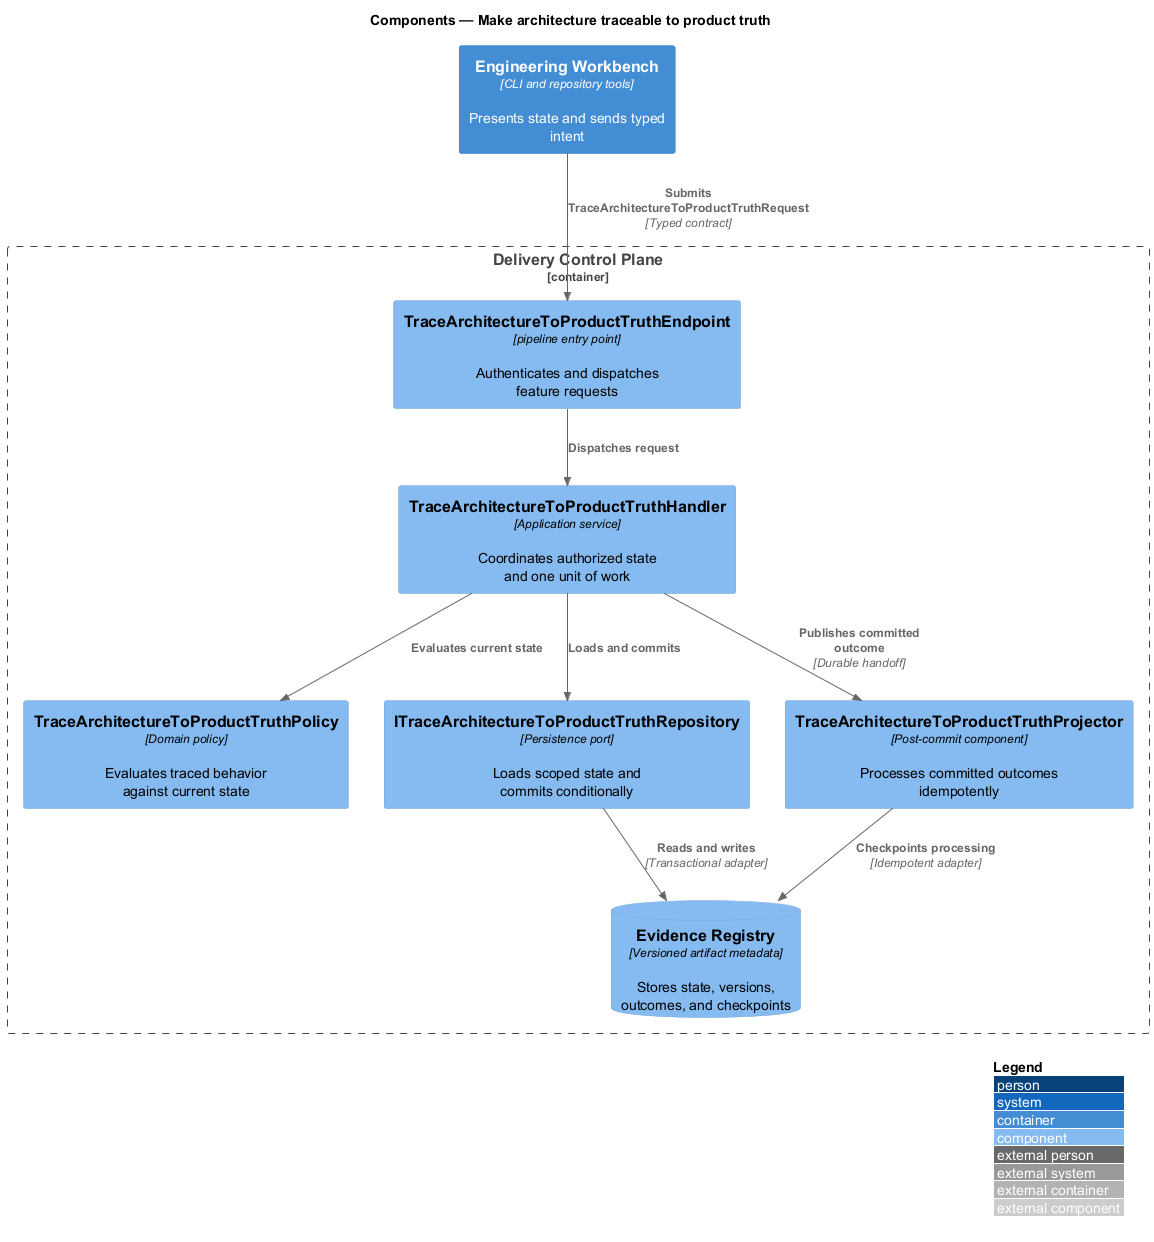

The diagram above was rendered by PlantUML. Its source (embedded in the PNG):
@startuml
!include <C4/C4_Component>
LAYOUT_WITH_LEGEND()
title Components — Make architecture traceable to product truth

Container(frontend, "Engineering Workbench", "CLI and repository tools", "Presents state and sends typed intent")
Container_Boundary(backend, "Delivery Control Plane") {
  Component(endpoint, "TraceArchitectureToProductTruthEndpoint", "pipeline entry point", "Authenticates and dispatches feature requests")
  Component(handler, "TraceArchitectureToProductTruthHandler", "Application service", "Coordinates authorized state and one unit of work")
  Component(policy, "TraceArchitectureToProductTruthPolicy", "Domain policy", "Evaluates traced behavior against current state")
  Component(repository, "ITraceArchitectureToProductTruthRepository", "Persistence port", "Loads scoped state and commits conditionally")
  Component(projector, "TraceArchitectureToProductTruthProjector", "Post-commit component", "Processes committed outcomes idempotently")
  ComponentDb(store, "Evidence Registry", "Versioned artifact metadata", "Stores state, versions, outcomes, and checkpoints")
}

Rel(frontend, endpoint, "Submits TraceArchitectureToProductTruthRequest", "Typed contract")
Rel(endpoint, handler, "Dispatches request")
Rel(handler, policy, "Evaluates current state")
Rel(handler, repository, "Loads and commits")
Rel(repository, store, "Reads and writes", "Transactional adapter")
Rel(handler, projector, "Publishes committed outcome", "Durable handoff")
Rel(projector, store, "Checkpoints processing", "Idempotent adapter")
@enduml